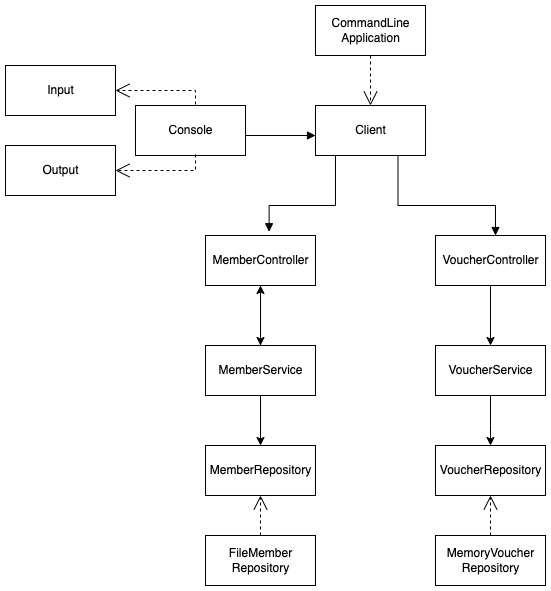

The diagram above was exported from draw.io. Its source (the exported page's mxGraphModel, read from the mxfile embedded in the PNG):
<mxGraphModel dx="1209" dy="790" grid="1" gridSize="10" guides="1" tooltips="1" connect="1" arrows="1" fold="1" page="1" pageScale="1" pageWidth="827" pageHeight="1169" math="0" shadow="0">
  <root>
    <mxCell id="WIyWlLk6GJQsqaUBKTNV-0" />
    <mxCell id="WIyWlLk6GJQsqaUBKTNV-1" parent="WIyWlLk6GJQsqaUBKTNV-0" />
    <mxCell id="AK0-UczsiC-byqVzcT37-1" value="Console" style="html=1;" vertex="1" parent="WIyWlLk6GJQsqaUBKTNV-1">
      <mxGeometry x="280" y="290" width="110" height="50" as="geometry" />
    </mxCell>
    <mxCell id="AK0-UczsiC-byqVzcT37-2" value="Output" style="html=1;" vertex="1" parent="WIyWlLk6GJQsqaUBKTNV-1">
      <mxGeometry x="150" y="330" width="110" height="50" as="geometry" />
    </mxCell>
    <mxCell id="AK0-UczsiC-byqVzcT37-3" value="Input" style="html=1;" vertex="1" parent="WIyWlLk6GJQsqaUBKTNV-1">
      <mxGeometry x="150" y="250" width="110" height="50" as="geometry" />
    </mxCell>
    <mxCell id="AK0-UczsiC-byqVzcT37-4" value="Client" style="html=1;" vertex="1" parent="WIyWlLk6GJQsqaUBKTNV-1">
      <mxGeometry x="460" y="290" width="110" height="50" as="geometry" />
    </mxCell>
    <mxCell id="AK0-UczsiC-byqVzcT37-5" value="MemberController" style="html=1;" vertex="1" parent="WIyWlLk6GJQsqaUBKTNV-1">
      <mxGeometry x="350" y="420" width="110" height="50" as="geometry" />
    </mxCell>
    <mxCell id="AK0-UczsiC-byqVzcT37-6" value="VoucherController" style="html=1;" vertex="1" parent="WIyWlLk6GJQsqaUBKTNV-1">
      <mxGeometry x="580" y="420" width="110" height="50" as="geometry" />
    </mxCell>
    <mxCell id="AK0-UczsiC-byqVzcT37-17" value="" style="endArrow=open;endSize=12;dashed=1;html=1;rounded=0;entryX=1;entryY=0.5;entryDx=0;entryDy=0;" edge="1" parent="WIyWlLk6GJQsqaUBKTNV-1" target="AK0-UczsiC-byqVzcT37-3">
      <mxGeometry width="160" relative="1" as="geometry">
        <mxPoint x="340" y="289" as="sourcePoint" />
        <mxPoint x="500" y="289" as="targetPoint" />
        <Array as="points">
          <mxPoint x="340" y="275" />
        </Array>
      </mxGeometry>
    </mxCell>
    <mxCell id="AK0-UczsiC-byqVzcT37-21" value="" style="endArrow=open;endSize=12;dashed=1;html=1;rounded=0;entryX=1;entryY=0.5;entryDx=0;entryDy=0;" edge="1" parent="WIyWlLk6GJQsqaUBKTNV-1" target="AK0-UczsiC-byqVzcT37-2">
      <mxGeometry width="160" relative="1" as="geometry">
        <mxPoint x="340" y="339" as="sourcePoint" />
        <mxPoint x="500" y="339" as="targetPoint" />
        <Array as="points">
          <mxPoint x="340" y="355" />
        </Array>
      </mxGeometry>
    </mxCell>
    <mxCell id="AK0-UczsiC-byqVzcT37-39" value="" style="edgeStyle=orthogonalEdgeStyle;rounded=0;orthogonalLoop=1;jettySize=auto;html=1;exitX=0.5;exitY=1;exitDx=0;exitDy=0;entryX=0.5;entryY=0;entryDx=0;entryDy=0;" edge="1" parent="WIyWlLk6GJQsqaUBKTNV-1" source="AK0-UczsiC-byqVzcT37-5" target="AK0-UczsiC-byqVzcT37-22">
      <mxGeometry relative="1" as="geometry">
        <mxPoint x="405" y="525" as="targetPoint" />
        <Array as="points" />
      </mxGeometry>
    </mxCell>
    <mxCell id="AK0-UczsiC-byqVzcT37-52" value="" style="edgeStyle=orthogonalEdgeStyle;rounded=0;orthogonalLoop=1;jettySize=auto;html=1;" edge="1" parent="WIyWlLk6GJQsqaUBKTNV-1" source="AK0-UczsiC-byqVzcT37-22" target="AK0-UczsiC-byqVzcT37-5">
      <mxGeometry relative="1" as="geometry" />
    </mxCell>
    <mxCell id="AK0-UczsiC-byqVzcT37-22" value="MemberService" style="html=1;" vertex="1" parent="WIyWlLk6GJQsqaUBKTNV-1">
      <mxGeometry x="350" y="530" width="110" height="50" as="geometry" />
    </mxCell>
    <mxCell id="AK0-UczsiC-byqVzcT37-55" value="" style="edgeStyle=orthogonalEdgeStyle;rounded=0;orthogonalLoop=1;jettySize=auto;html=1;" edge="1" parent="WIyWlLk6GJQsqaUBKTNV-1" source="AK0-UczsiC-byqVzcT37-22" target="AK0-UczsiC-byqVzcT37-23">
      <mxGeometry relative="1" as="geometry" />
    </mxCell>
    <mxCell id="AK0-UczsiC-byqVzcT37-23" value="MemberRepository&lt;span style=&quot;color: rgba(0 , 0 , 0 , 0) ; font-family: monospace ; font-size: 0px&quot;&gt;%3CmxGraphModel%3E%3Croot%3E%3CmxCell%20id%3D%220%22%2F%3E%3CmxCell%20id%3D%221%22%20parent%3D%220%22%2F%3E%3CmxCell%20id%3D%222%22%20value%3D%22MemberService%22%20style%3D%22html%3D1%3B%22%20vertex%3D%221%22%20parent%3D%221%22%3E%3CmxGeometry%20x%3D%22230%22%20y%3D%22350%22%20width%3D%22110%22%20height%3D%2250%22%20as%3D%22geometry%22%2F%3E%3C%2FmxCell%3E%3C%2Froot%3E%3C%2FmxGraphModel%3E&lt;/span&gt;" style="html=1;" vertex="1" parent="WIyWlLk6GJQsqaUBKTNV-1">
      <mxGeometry x="350" y="630" width="110" height="50" as="geometry" />
    </mxCell>
    <mxCell id="AK0-UczsiC-byqVzcT37-24" value="FileMember&lt;br&gt;Repository" style="html=1;" vertex="1" parent="WIyWlLk6GJQsqaUBKTNV-1">
      <mxGeometry x="350" y="720" width="110" height="50" as="geometry" />
    </mxCell>
    <mxCell id="AK0-UczsiC-byqVzcT37-25" value="VoucherService" style="html=1;" vertex="1" parent="WIyWlLk6GJQsqaUBKTNV-1">
      <mxGeometry x="580" y="530" width="110" height="50" as="geometry" />
    </mxCell>
    <mxCell id="AK0-UczsiC-byqVzcT37-26" value="VoucherRepository&lt;span style=&quot;color: rgba(0 , 0 , 0 , 0) ; font-family: monospace ; font-size: 0px&quot;&gt;%3CmxGraphModel%3E%3Croot%3E%3CmxCell%20id%3D%220%22%2F%3E%3CmxCell%20id%3D%221%22%20parent%3D%220%22%2F%3E%3CmxCell%20id%3D%222%22%20value%3D%22MemberService%22%20style%3D%22html%3D1%3B%22%20vertex%3D%221%22%20parent%3D%221%22%3E%3CmxGeometry%20x%3D%22230%22%20y%3D%22350%22%20width%3D%22110%22%20height%3D%2250%22%20as%3D%22geometry%22%2F%3E%3C%2FmxCell%3E%3C%2Froot%3E%3C%2FmxGraphModel%3E&lt;/span&gt;" style="html=1;" vertex="1" parent="WIyWlLk6GJQsqaUBKTNV-1">
      <mxGeometry x="580" y="630" width="110" height="50" as="geometry" />
    </mxCell>
    <mxCell id="AK0-UczsiC-byqVzcT37-27" value="MemoryVoucher&lt;br&gt;Repository" style="html=1;" vertex="1" parent="WIyWlLk6GJQsqaUBKTNV-1">
      <mxGeometry x="580" y="720" width="110" height="50" as="geometry" />
    </mxCell>
    <mxCell id="AK0-UczsiC-byqVzcT37-30" value="" style="endArrow=block;endFill=1;html=1;edgeStyle=orthogonalEdgeStyle;align=left;verticalAlign=top;rounded=0;" edge="1" parent="WIyWlLk6GJQsqaUBKTNV-1">
      <mxGeometry x="-1" relative="1" as="geometry">
        <mxPoint x="390" y="320" as="sourcePoint" />
        <mxPoint x="460" y="320" as="targetPoint" />
      </mxGeometry>
    </mxCell>
    <mxCell id="AK0-UczsiC-byqVzcT37-35" value="" style="endArrow=block;endFill=1;html=1;edgeStyle=orthogonalEdgeStyle;align=left;verticalAlign=top;rounded=0;exitX=0.578;exitY=-0.075;exitDx=0;exitDy=0;exitPerimeter=0;entryX=0.578;entryY=-0.075;entryDx=0;entryDy=0;entryPerimeter=0;" edge="1" parent="WIyWlLk6GJQsqaUBKTNV-1" target="AK0-UczsiC-byqVzcT37-5">
      <mxGeometry x="-1" relative="1" as="geometry">
        <mxPoint x="480" y="340" as="sourcePoint" />
        <mxPoint x="410" y="340" as="targetPoint" />
        <Array as="points">
          <mxPoint x="480" y="390" />
          <mxPoint x="414" y="390" />
        </Array>
      </mxGeometry>
    </mxCell>
    <mxCell id="AK0-UczsiC-byqVzcT37-36" value="" style="endArrow=block;endFill=1;html=1;edgeStyle=orthogonalEdgeStyle;align=left;verticalAlign=top;rounded=0;entryX=0.75;entryY=1;entryDx=0;entryDy=0;exitX=0.75;exitY=1;exitDx=0;exitDy=0;" edge="1" parent="WIyWlLk6GJQsqaUBKTNV-1" source="AK0-UczsiC-byqVzcT37-4">
      <mxGeometry x="-1" relative="1" as="geometry">
        <mxPoint x="470" y="330" as="sourcePoint" />
        <mxPoint x="640" y="420" as="targetPoint" />
        <Array as="points">
          <mxPoint x="543" y="390" />
          <mxPoint x="640" y="390" />
          <mxPoint x="640" y="420" />
        </Array>
      </mxGeometry>
    </mxCell>
    <mxCell id="AK0-UczsiC-byqVzcT37-40" value="" style="edgeStyle=orthogonalEdgeStyle;rounded=0;orthogonalLoop=1;jettySize=auto;html=1;exitX=0.5;exitY=1;exitDx=0;exitDy=0;entryX=0.5;entryY=0;entryDx=0;entryDy=0;" edge="1" parent="WIyWlLk6GJQsqaUBKTNV-1" source="AK0-UczsiC-byqVzcT37-6" target="AK0-UczsiC-byqVzcT37-25">
      <mxGeometry relative="1" as="geometry">
        <mxPoint x="415" y="480" as="sourcePoint" />
        <mxPoint x="415" y="535" as="targetPoint" />
        <Array as="points" />
      </mxGeometry>
    </mxCell>
    <mxCell id="AK0-UczsiC-byqVzcT37-41" value="" style="endArrow=open;endSize=12;dashed=1;html=1;rounded=0;exitX=0.5;exitY=0;exitDx=0;exitDy=0;entryX=0.5;entryY=1;entryDx=0;entryDy=0;" edge="1" parent="WIyWlLk6GJQsqaUBKTNV-1" source="AK0-UczsiC-byqVzcT37-24" target="AK0-UczsiC-byqVzcT37-23">
      <mxGeometry width="160" relative="1" as="geometry">
        <mxPoint x="420" y="560" as="sourcePoint" />
        <mxPoint x="580" y="560" as="targetPoint" />
      </mxGeometry>
    </mxCell>
    <mxCell id="AK0-UczsiC-byqVzcT37-42" value="" style="endArrow=open;endSize=12;dashed=1;html=1;rounded=0;exitX=0.5;exitY=0;exitDx=0;exitDy=0;" edge="1" parent="WIyWlLk6GJQsqaUBKTNV-1" source="AK0-UczsiC-byqVzcT37-27">
      <mxGeometry width="160" relative="1" as="geometry">
        <mxPoint x="415" y="730" as="sourcePoint" />
        <mxPoint x="635" y="680" as="targetPoint" />
      </mxGeometry>
    </mxCell>
    <mxCell id="AK0-UczsiC-byqVzcT37-47" value="CommandLine&lt;br&gt;Application" style="html=1;" vertex="1" parent="WIyWlLk6GJQsqaUBKTNV-1">
      <mxGeometry x="460" y="190" width="110" height="50" as="geometry" />
    </mxCell>
    <mxCell id="AK0-UczsiC-byqVzcT37-48" value="" style="endArrow=open;endSize=12;dashed=1;html=1;rounded=0;exitX=0.5;exitY=1;exitDx=0;exitDy=0;" edge="1" parent="WIyWlLk6GJQsqaUBKTNV-1" source="AK0-UczsiC-byqVzcT37-47" target="AK0-UczsiC-byqVzcT37-4">
      <mxGeometry width="160" relative="1" as="geometry">
        <mxPoint x="320" y="470" as="sourcePoint" />
        <mxPoint x="480" y="470" as="targetPoint" />
      </mxGeometry>
    </mxCell>
    <mxCell id="AK0-UczsiC-byqVzcT37-54" value="" style="edgeStyle=orthogonalEdgeStyle;rounded=0;orthogonalLoop=1;jettySize=auto;html=1;exitX=0.5;exitY=1;exitDx=0;exitDy=0;" edge="1" parent="WIyWlLk6GJQsqaUBKTNV-1" source="AK0-UczsiC-byqVzcT37-25">
      <mxGeometry relative="1" as="geometry">
        <mxPoint x="640" y="610" as="sourcePoint" />
        <mxPoint x="635" y="630" as="targetPoint" />
        <Array as="points">
          <mxPoint x="635" y="610" />
          <mxPoint x="635" y="610" />
        </Array>
      </mxGeometry>
    </mxCell>
  </root>
</mxGraphModel>